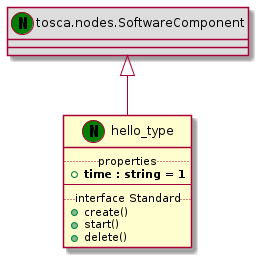

The diagram above was rendered by PlantUML. Its source (embedded in the PNG):
@startuml
set namespaceSeparator none
class "tosca.nodes.SoftwareComponent" << (N,green) >> #DDDDDD
"tosca.nodes.SoftwareComponent" <|-- "hello_type"
class "hello_type" << (N,green) >> {
.. properties ..
+<b>time : string = 1
--
.. interface Standard ..
+create()
+start()
+delete()
}
@enduml